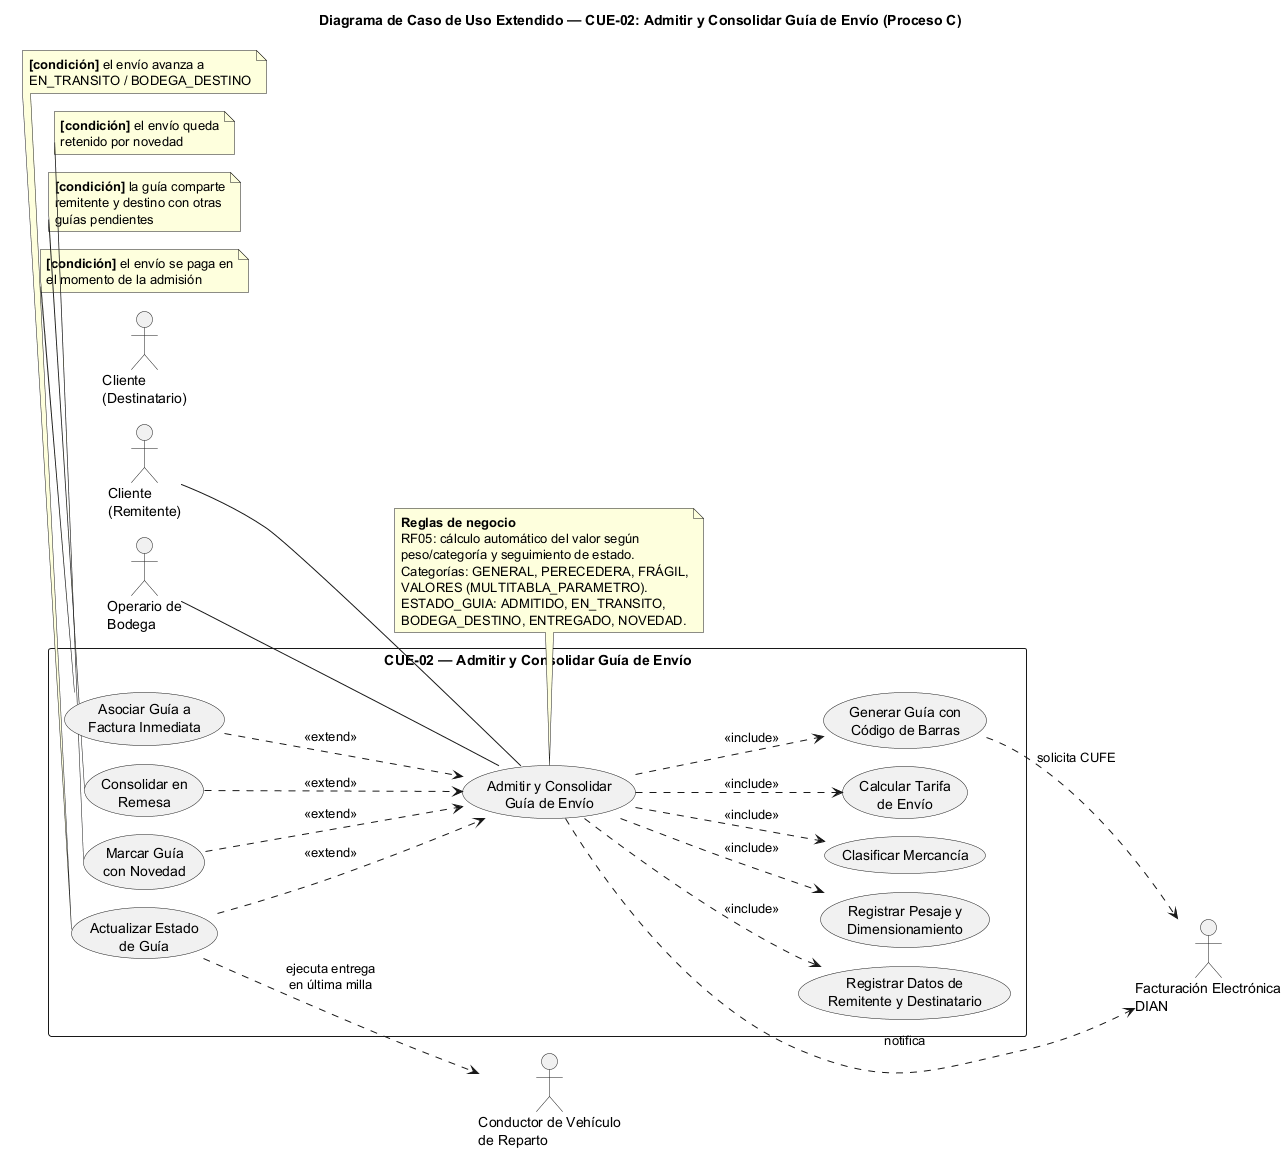

The diagram above was rendered by PlantUML. Its source (embedded in the PNG):
@startuml casos_uso_extendido_cue02
!pragma layout smetana
skinparam packageStyle rectangle
left to right direction
skinparam linetype ortho
skinparam nodesep 70
skinparam ranksep 70
title Diagrama de Caso de Uso Extendido — CUE-02: Admitir y Consolidar Guía de Envío (Proceso C)

actor "Operario de\nBodega" as Operario
actor "Cliente\n(Remitente)" as Remitente
actor "Cliente\n(Destinatario)" as Destinatario
actor "Facturación Electrónica\nDIAN" as DIAN
actor "Conductor de Vehículo\nde Reparto" as Conductor

rectangle "CUE-02 — Admitir y Consolidar Guía de Envío" {
  usecase "Asociar Guía a\nFactura Inmediata" as Ext1
  usecase "Consolidar en\nRemesa" as Ext2
  usecase "Marcar Guía\ncon Novedad" as Ext3
  usecase "Actualizar Estado\nde Guía" as Ext4

  usecase "Admitir y Consolidar\nGuía de Envío" as Base

  usecase "Registrar Datos de\nRemitente y Destinatario" as Inc1
  usecase "Registrar Pesaje y\nDimensionamiento" as Inc2
  usecase "Clasificar Mercancía" as Inc3
  usecase "Calcular Tarifa\nde Envío" as Inc4
  usecase "Generar Guía con\nCódigo de Barras" as Inc5
}

Operario -- Base
Remitente -- Base

Base ..> Inc1 : <<include>>
Base ..> Inc2 : <<include>>
Base ..> Inc3 : <<include>>
Base ..> Inc4 : <<include>>
Base ..> Inc5 : <<include>>

Ext1 ..> Base : <<extend>>
note bottom of Ext1
  <b>[condición]</b> el envío se paga en
  el momento de la admisión
end note
Ext2 ..> Base : <<extend>>
note bottom of Ext2
  <b>[condición]</b> la guía comparte
  remitente y destino con otras
  guías pendientes
end note
Ext3 ..> Base : <<extend>>
note bottom of Ext3
  <b>[condición]</b> el envío queda
  retenido por novedad
end note
Ext4 ..> Base : <<extend>>
note bottom of Ext4
  <b>[condición]</b> el envío avanza a
  EN_TRANSITO / BODEGA_DESTINO
end note

Inc5 ..> DIAN : solicita CUFE
Base ..> DIAN : notifica
Ext4 ..> Conductor : ejecuta entrega\nen última milla

note bottom of Base
  <b>Reglas de negocio</b>
  RF05: cálculo automático del valor según
  peso/categoría y seguimiento de estado.
  Categorías: GENERAL, PERECEDERA, FRÁGIL,
  VALORES (MULTITABLA_PARAMETRO).
  ESTADO_GUIA: ADMITIDO, EN_TRANSITO,
  BODEGA_DESTINO, ENTREGADO, NOVEDAD.
end note
@enduml